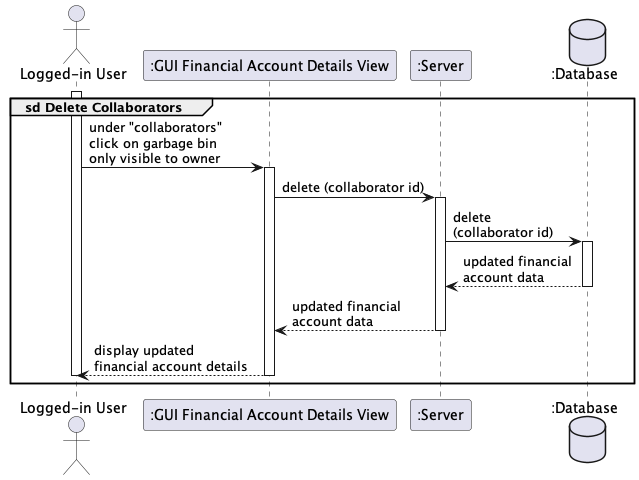

The diagram above was rendered by PlantUML. Its source (embedded in the PNG):
@startuml

actor "Logged-in User" as user
participant ":GUI Financial Account Details View" as gui
participant ":Server" as server
database ":Database" as database

group sd Delete Collaborators
    activate user
    user -> gui++ : under "collaborators" \nclick on garbage bin \nonly visible to owner
        gui -> server++ : delete (collaborator id)
            server -> database++ : delete \n(collaborator id)
            return updated financial \naccount data
        return updated financial \naccount data
    return display updated \nfinancial account details
    deactivate user
end

@enduml